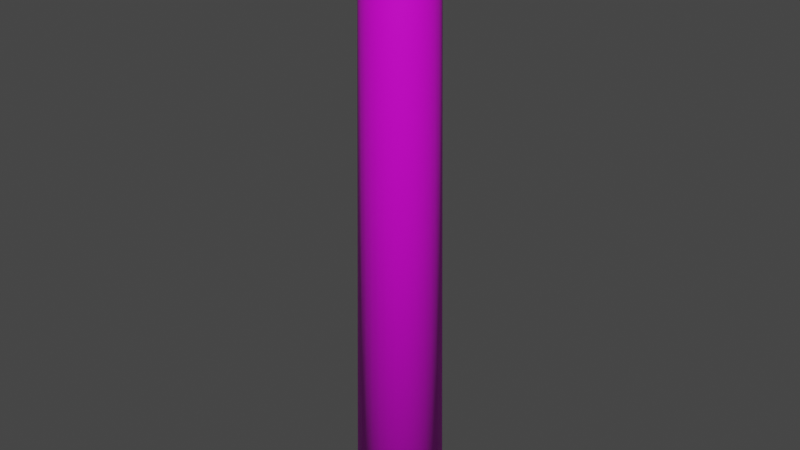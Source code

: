 # Source: wand.blend  (saved by Blender 2.83.18; exported with 4.5.12 LTS)
import bpy
from mathutils import Matrix  # noqa: F401  (used for matrix-valued properties, if any)

bpy.ops.wm.read_factory_settings(use_empty=True)
scene = bpy.context.scene
scene.name = 'Scene'

# ---- collections
col_collection = bpy.data.collections.new('Collection'); scene.collection.children.link(col_collection)

# ---- images (referenced by path relative to the original .blend; pixels are not part of the script)
import os
ASSET_DIR = os.environ.get("B2B_ASSET_DIR", "")  # directory of the original .blend (textures are referenced by path, not embedded)
HERE = os.path.dirname(os.path.abspath(__file__))  # packed textures are extracted next to this script under _unpacked/

def load_image(name, relpath, width, height, colorspace="sRGB"):
    """Load a texture the original file referenced (path relative to the .blend, or extracted next to this script)."""
    p = next((c for c in (os.path.join(HERE, relpath), os.path.join(ASSET_DIR, relpath)) if relpath and os.path.exists(c)), "")
    if p:
        img = bpy.data.images.load(p, check_existing=True)
        img.name = name
    else:  # same state as the original file: an image datablock whose file is absent (Cycles renders it pink)
        img = bpy.data.images.new(name, width, height)
        img.source = "FILE"
        img.filepath = "//" + (relpath or name)
    img.colorspace_settings.name = colorspace
    return img
img_wand = load_image('wand', 'wand.png', 1024, 1024, 'sRGB')

# ---- materials (node trees are filled in below, after node groups)
mat_material_001 = bpy.data.materials.new('Material.001')
mat_material_001.use_transparent_shadow = False

# ---- material node trees
mat_material_001.use_nodes = True; mat_material_001.node_tree.nodes.clear()
_N = mat_material_001.node_tree.nodes; _L = mat_material_001.node_tree.links
n0 = _N.new('ShaderNodeBsdfPrincipled'); n0.name = 'Principled BSDF'; n0.location = (10, 300)
n0.distribution = 'GGX'
n0.subsurface_method = 'BURLEY'
n0.inputs[3].default_value = 1.45
n0.inputs[27].default_value = (0.0, 0.0, 0.0, 1.0)
n0.inputs[28].default_value = 1.0
n1 = _N.new('ShaderNodeOutputMaterial'); n1.name = 'Material Output'; n1.location = (300, 300)
n2 = _N.new('ShaderNodeTexImage'); n2.name = 'Image Texture'; n2.location = (-280, 270)
n2.image = img_wand
_L.new(n0.outputs[0], n1.inputs[0])
_L.new(n2.outputs[0], n0.inputs[0])
n1.is_active_output = True

# ---- world
world_world = bpy.data.worlds.new('World'); scene.world = world_world
world_world.use_nodes = True; world_world.node_tree.nodes.clear()
_N = world_world.node_tree.nodes; _L = world_world.node_tree.links
n0 = _N.new('ShaderNodeOutputWorld'); n0.name = 'World Output'; n0.location = (300, 300)
n1 = _N.new('ShaderNodeBackground'); n1.name = 'Background'; n1.location = (10, 300)
n1.inputs[0].default_value = (0.05088, 0.05088, 0.05088, 1.0)
_L.new(n1.outputs[0], n0.inputs[0])
n0.is_active_output = True
world_world.color = (0.05088, 0.05088, 0.05088)
world_world.use_sun_shadow = False
world_world.sun_shadow_jitter_overblur = 0.0

# ---- meshes
me_cylinder = bpy.data.meshes.new('Cylinder')
me_cylinder.from_pydata([(0.0, 1.0, -1.0), (2.455e-08, 0.7932, 11.58), (0.1951, 0.9808, -1.0), (0.1548, 0.778, 11.58), (0.3827, 0.9239, -1.0), (0.3036, 0.7329, 11.58), (0.5556, 0.8315, -1.0), (0.4407, 0.6596, 11.58), (0.7071, 0.7071, -1.0), (0.5609, 0.5609, 11.58), (0.8315, 0.5556, -1.0), (0.6596, 0.4407, 11.58), (0.9239, 0.3827, -1.0), (0.7329, 0.3036, 11.58), (0.9808, 0.1951, -1.0), (0.778, 0.1548, 11.58), (1.0, 7.55e-08, -1.0), (0.7932, 1.188e-07, 11.58), (0.9808, -0.1951, -1.0), (0.778, -0.1548, 11.58), (0.9239, -0.3827, -1.0), (0.7329, -0.3036, 11.58), (0.8315, -0.5556, -1.0), (0.6596, -0.4407, 11.58), (0.7071, -0.7071, -1.0), (0.5609, -0.5609, 11.58), (0.5556, -0.8315, -1.0), (0.4407, -0.6596, 11.58), (0.3827, -0.9239, -1.0), (0.3036, -0.7329, 11.58), (0.1951, -0.9808, -1.0), (0.1548, -0.778, 11.58), (-3.258e-07, -1.0, -1.0), (-2.339e-07, -0.7932, 11.58), (-0.1951, -0.9808, -1.0), (-0.1548, -0.778, 11.58), (-0.3827, -0.9239, -1.0), (-0.3036, -0.7329, 11.58), (-0.5556, -0.8315, -1.0), (-0.4407, -0.6596, 11.58), (-0.7071, -0.7071, -1.0), (-0.5609, -0.5609, 11.58), (-0.8315, -0.5556, -1.0), (-0.6596, -0.4407, 11.58), (-0.9239, -0.3827, -1.0), (-0.7329, -0.3036, 11.58), (-0.9808, -0.1951, -1.0), (-0.778, -0.1548, 11.58), (-1.0, 9.656e-07, -1.0), (-0.7932, 8.249e-07, 11.58), (-0.9808, 0.1951, -1.0), (-0.778, 0.1548, 11.58), (-0.9239, 0.3827, -1.0), (-0.7329, 0.3036, 11.58), (-0.8315, 0.5556, -1.0), (-0.6596, 0.4407, 11.58), (-0.7071, 0.7071, -1.0), (-0.5609, 0.5609, 11.58), (-0.5556, 0.8315, -1.0), (-0.4407, 0.6596, 11.58), (-0.3827, 0.9239, -1.0), (-0.3036, 0.7329, 11.58), (-0.1951, 0.9808, -1.0), (-0.1548, 0.778, 11.58), (0.1892, 0.9513, 12.41), (1.808e-07, 0.9699, 12.41), (0.3712, 0.8961, 12.41), (0.5389, 0.8065, 12.41), (0.6858, 0.6858, 12.41), (0.8065, 0.5389, 12.41), (0.8961, 0.3712, 12.41), (0.9513, 0.1892, 12.41), (0.9699, 7.765e-08, 12.41), (0.9513, -0.1892, 12.41), (0.8961, -0.3712, 12.41), (0.8065, -0.5389, 12.41), (0.6858, -0.6858, 12.41), (0.5389, -0.8065, 12.41), (0.3712, -0.8961, 12.41), (0.1892, -0.9513, 12.41), (-1.352e-07, -0.9699, 12.41), (-0.1892, -0.9513, 12.41), (-0.3712, -0.8961, 12.41), (-0.5389, -0.8065, 12.41), (-0.6858, -0.6858, 12.41), (-0.8065, -0.5389, 12.41), (-0.8961, -0.3712, 12.41), (-0.9513, -0.1892, 12.41), (-0.9699, 9.41e-07, 12.41), (-0.9513, 0.1892, 12.41), (-0.8961, 0.3712, 12.41), (-0.8065, 0.5389, 12.41), (-0.6858, 0.6858, 12.41), (-0.5389, 0.8065, 12.41), (-0.3712, 0.8961, 12.41), (-0.1892, 0.9513, 12.41), (0.1236, 0.6212, 12.96), (-1.904e-07, 0.6334, 12.96), (0.2424, 0.5852, 12.96), (0.3519, 0.5267, 12.96), (0.4479, 0.4479, 12.96), (0.5267, 0.3519, 12.96), (0.5852, 0.2424, 12.96), (0.6212, 0.1236, 12.96), (0.6334, 1.56e-07, 12.96), (0.6212, -0.1236, 12.96), (0.5852, -0.2424, 12.96), (0.5267, -0.3519, 12.96), (0.4479, -0.4479, 12.96), (0.3519, -0.5267, 12.96), (0.2424, -0.5852, 12.96), (0.1236, -0.6212, 12.96), (-3.968e-07, -0.6334, 12.96), (-0.1236, -0.6212, 12.96), (-0.2424, -0.5852, 12.96), (-0.3519, -0.5267, 12.96), (-0.4479, -0.4479, 12.96), (-0.5267, -0.3519, 12.96), (-0.5852, -0.2424, 12.96), (-0.6212, -0.1236, 12.96), (-0.6334, 7.198e-07, 12.96), (-0.6212, 0.1236, 12.96), (-0.5852, 0.2424, 12.96), (-0.5267, 0.3519, 12.96), (-0.4479, 0.4479, 12.96), (-0.3519, 0.5267, 12.96), (-0.2424, 0.5852, 12.96), (-0.1236, 0.6212, 12.96)], [], [(0, 1, 3, 2), (2, 3, 5, 4), (4, 5, 7, 6), (6, 7, 9, 8), (8, 9, 11, 10), (10, 11, 13, 12), (12, 13, 15, 14), (14, 15, 17, 16), (16, 17, 19, 18), (18, 19, 21, 20), (20, 21, 23, 22), (22, 23, 25, 24), (24, 25, 27, 26), (26, 27, 29, 28), (28, 29, 31, 30), (30, 31, 33, 32), (32, 33, 35, 34), (34, 35, 37, 36), (36, 37, 39, 38), (38, 39, 41, 40), (40, 41, 43, 42), (42, 43, 45, 44), (44, 45, 47, 46), (46, 47, 49, 48), (48, 49, 51, 50), (50, 51, 53, 52), (52, 53, 55, 54), (54, 55, 57, 56), (56, 57, 59, 58), (58, 59, 61, 60), (5, 3, 64, 66), (60, 61, 63, 62), (62, 63, 1, 0), (0, 2, 4, 6, 8, 10, 12, 14, 16, 18, 20, 22, 24, 26, 28, 30, 32, 34, 36, 38, 40, 42, 44, 46, 48, 50, 52, 54, 56, 58, 60, 62), (81, 80, 112, 113), (23, 21, 74, 75), (41, 39, 83, 84), (59, 57, 92, 93), (15, 13, 70, 71), (33, 31, 79, 80), (51, 49, 88, 89), (7, 5, 66, 67), (25, 23, 75, 76), (43, 41, 84, 85), (61, 59, 93, 94), (17, 15, 71, 72), (35, 33, 80, 81), (53, 51, 89, 90), (9, 7, 67, 68), (27, 25, 76, 77), (45, 43, 85, 86), (63, 61, 94, 95), (19, 17, 72, 73), (37, 35, 81, 82), (55, 53, 90, 91), (11, 9, 68, 69), (29, 27, 77, 78), (47, 45, 86, 87), (3, 1, 65, 64), (1, 63, 95, 65), (21, 19, 73, 74), (39, 37, 82, 83), (57, 55, 91, 92), (13, 11, 69, 70), (31, 29, 78, 79), (49, 47, 87, 88), (96, 97, 127, 126, 125, 124, 123, 122, 121, 120, 119, 118, 117, 116, 115, 114, 113, 112, 111, 110, 109, 108, 107, 106, 105, 104, 103, 102, 101, 100, 99, 98), (68, 67, 99, 100), (95, 94, 126, 127), (82, 81, 113, 114), (69, 68, 100, 101), (65, 95, 127, 97), (83, 82, 114, 115), (70, 69, 101, 102), (84, 83, 115, 116), (71, 70, 102, 103), (85, 84, 116, 117), (72, 71, 103, 104), (86, 85, 117, 118), (73, 72, 104, 105), (87, 86, 118, 119), (74, 73, 105, 106), (88, 87, 119, 120), (75, 74, 106, 107), (89, 88, 120, 121), (76, 75, 107, 108), (90, 89, 121, 122), (77, 76, 108, 109), (91, 90, 122, 123), (78, 77, 109, 110), (64, 65, 97, 96), (92, 91, 123, 124), (79, 78, 110, 111), (66, 64, 96, 98), (93, 92, 124, 125), (80, 79, 111, 112), (67, 66, 98, 99), (94, 93, 125, 126)])
me_cylinder.polygons.foreach_set('use_smooth', [True] * 98)
_uv = me_cylinder.uv_layers.new(name='UVMap')
_uv.uv.foreach_set('vector', [0.2733, 0.7658, 0.04687, 0.8986, 0.03524, 0.8705, 0.2834, 0.7844, 0.2834, 0.7844, 0.03524, 0.8705, 0.02929, 0.8407, 0.2895, 0.8046, 0.2895, 0.8046, 0.02929, 0.8407, 0.02928, 0.8102, 0.2915, 0.8257, 0.2915, 0.8257, 0.02928, 0.8102, 0.0352, 0.7804, 0.2894, 0.8467, 0.2894, 0.8467, 0.0352, 0.7804, 0.04681, 0.7523, 0.2831, 0.8668, 0.2831, 0.8668, 0.04681, 0.7523, 0.06368, 0.727, 0.2729, 0.8853, 0.2729, 0.8853, 0.06368, 0.727, 0.08514, 0.7055, 0.2592, 0.9014, 0.2592, 0.9014, 0.08514, 0.7055, 0.1104, 0.6887, 0.2431, 0.915, 0.2431, 0.915, 0.1104, 0.6887, 0.1385, 0.6771, 0.2246, 0.9252, 0.2246, 0.9252, 0.1385, 0.6771, 0.1684, 0.6711, 0.2044, 0.9314, 0.2044, 0.9314, 0.1684, 0.6711, 0.1988, 0.6711, 0.1834, 0.9334, 0.1834, 0.9334, 0.1988, 0.6711, 0.2287, 0.6771, 0.1624, 0.9314, 0.1624, 0.9314, 0.2287, 0.6771, 0.2568, 0.6887, 0.1422, 0.9252, 0.1422, 0.9252, 0.2568, 0.6887, 0.2821, 0.7056, 0.1236, 0.9151, 0.1236, 0.9151, 0.2821, 0.7056, 0.3036, 0.7271, 0.1075, 0.9014, 0.1075, 0.9014, 0.3036, 0.7271, 0.3205, 0.7524, 0.09394, 0.8853, 0.09394, 0.8853, 0.3205, 0.7524, 0.3321, 0.7805, 0.08391, 0.8667, 0.08391, 0.8667, 0.3321, 0.7805, 0.3381, 0.8104, 0.07769, 0.8465, 0.07769, 0.8465, 0.3381, 0.8104, 0.3381, 0.8409, 0.07565, 0.8254, 0.07565, 0.8254, 0.3381, 0.8409, 0.3321, 0.8707, 0.0778, 0.8044, 0.0778, 0.8044, 0.3321, 0.8707, 0.3205, 0.8988, 0.08413, 0.7842, 0.08413, 0.7842, 0.3205, 0.8988, 0.3036, 0.9241, 0.09436, 0.7658, 0.09436, 0.7658, 0.3036, 0.9241, 0.2822, 0.9456, 0.1081, 0.7497, 0.1081, 0.7497, 0.2822, 0.9456, 0.2569, 0.9625, 0.1242, 0.7361, 0.1242, 0.7361, 0.2569, 0.9625, 0.2288, 0.9741, 0.1427, 0.726, 0.1427, 0.726, 0.2288, 0.9741, 0.1989, 0.98, 0.1629, 0.7197, 0.1629, 0.7197, 0.1989, 0.98, 0.1685, 0.9799, 0.1839, 0.7176, 0.1839, 0.7176, 0.1685, 0.9799, 0.1386, 0.974, 0.2049, 0.7197, 0.2049, 0.7197, 0.1386, 0.974, 0.1105, 0.9623, 0.2251, 0.7259, 0.2251, 0.7259, 0.1105, 0.9623, 0.08524, 0.9454, 0.2437, 0.736, 0.7958, 0.2878, 0.7738, 0.2835, 0.7967, 0.2063, 0.8031, 0.2077, 0.2437, 0.736, 0.08524, 0.9454, 0.06376, 0.9239, 0.2597, 0.7497, 0.2597, 0.7497, 0.06376, 0.9239, 0.04687, 0.8986, 0.2733, 0.7658, 0.2733, 0.7658, 0.2834, 0.7844, 0.2895, 0.8046, 0.2915, 0.8257, 0.2894, 0.8467, 0.2831, 0.8668, 0.2729, 0.8853, 0.2592, 0.9014, 0.2431, 0.915, 0.2246, 0.9252, 0.2044, 0.9314, 0.1834, 0.9334, 0.1624, 0.9314, 0.1422, 0.9252, 0.1236, 0.9151, 0.1075, 0.9014, 0.09394, 0.8853, 0.08391, 0.8667, 0.07769, 0.8465, 0.07565, 0.8254, 0.0778, 0.8044, 0.08413, 0.7842, 0.09436, 0.7658, 0.1081, 0.7497, 0.1242, 0.7361, 0.1427, 0.726, 0.1629, 0.7197, 0.1839, 0.7176, 0.2049, 0.7197, 0.2251, 0.7259, 0.2437, 0.736, 0.2597, 0.7497, 0.8172, 0.1424, 0.8233, 0.145, 0.8147, 0.161, 0.8119, 0.1597, 0.9204, 0.1632, 0.9204, 0.1855, 0.8403, 0.1782, 0.8405, 0.1716, 0.7738, 0.06526, 0.7958, 0.0609, 0.8042, 0.1409, 0.7977, 0.1421, 0.7064, 0.2281, 0.6978, 0.2075, 0.7746, 0.1836, 0.777, 0.1897, 0.8951, 0.2467, 0.8793, 0.2625, 0.8279, 0.2007, 0.8326, 0.1961, 0.8607, 0.07381, 0.8793, 0.08623, 0.8287, 0.1487, 0.8233, 0.145, 0.6978, 0.1413, 0.7064, 0.1206, 0.7775, 0.1581, 0.7749, 0.1641, 0.8181, 0.2878, 0.7958, 0.2878, 0.8031, 0.2077, 0.8097, 0.2078, 0.9161, 0.1413, 0.9204, 0.1632, 0.8405, 0.1716, 0.8393, 0.1651, 0.7532, 0.07381, 0.7738, 0.06526, 0.7977, 0.1421, 0.7916, 0.1445, 0.7188, 0.2467, 0.7064, 0.2281, 0.777, 0.1897, 0.7806, 0.1953, 0.9075, 0.2281, 0.8951, 0.2467, 0.8326, 0.1961, 0.8363, 0.1907, 0.84, 0.06526, 0.8607, 0.07381, 0.8233, 0.145, 0.8172, 0.1424, 0.6935, 0.1632, 0.6978, 0.1413, 0.7749, 0.1641, 0.7735, 0.1705, 0.84, 0.2835, 0.8181, 0.2878, 0.8097, 0.2078, 0.8162, 0.2067, 0.9075, 0.1206, 0.9161, 0.1413, 0.8393, 0.1651, 0.8368, 0.159, 0.7346, 0.08623, 0.7532, 0.07381, 0.7916, 0.1445, 0.786, 0.1481, 0.7346, 0.2625, 0.7188, 0.2467, 0.7806, 0.1953, 0.7852, 0.2, 0.9161, 0.2075, 0.9075, 0.2281, 0.8363, 0.1907, 0.839, 0.1846, 0.8181, 0.0609, 0.84, 0.06526, 0.8172, 0.1424, 0.8108, 0.141, 0.6935, 0.1855, 0.6935, 0.1632, 0.7735, 0.1705, 0.7734, 0.1771, 0.8607, 0.2749, 0.84, 0.2835, 0.8162, 0.2067, 0.8223, 0.2042, 0.8951, 0.102, 0.9075, 0.1206, 0.8368, 0.159, 0.8333, 0.1535, 0.7188, 0.102, 0.7346, 0.08623, 0.786, 0.1481, 0.7813, 0.1526, 0.7738, 0.2835, 0.7532, 0.2749, 0.7906, 0.2037, 0.7967, 0.2063, 0.7532, 0.2749, 0.7346, 0.2625, 0.7852, 0.2, 0.7906, 0.2037, 0.9204, 0.1855, 0.9161, 0.2075, 0.839, 0.1846, 0.8403, 0.1782, 0.7958, 0.0609, 0.8181, 0.0609, 0.8108, 0.141, 0.8042, 0.1409, 0.6978, 0.2075, 0.6935, 0.1855, 0.7734, 0.1771, 0.7746, 0.1836, 0.8793, 0.2625, 0.8607, 0.2749, 0.8223, 0.2042, 0.8279, 0.2007, 0.8793, 0.08623, 0.8951, 0.102, 0.8333, 0.1535, 0.8287, 0.1487, 0.7064, 0.1206, 0.7188, 0.102, 0.7813, 0.1526, 0.7775, 0.1581, 0.802, 0.189, 0.7992, 0.1878, 0.7967, 0.186, 0.7946, 0.1838, 0.793, 0.1813, 0.792, 0.1784, 0.7915, 0.1754, 0.7916, 0.1724, 0.7922, 0.1694, 0.7935, 0.1667, 0.7952, 0.1642, 0.7975, 0.1621, 0.8, 0.1605, 0.8029, 0.1594, 0.8059, 0.159, 0.8089, 0.1591, 0.8119, 0.1597, 0.8147, 0.161, 0.8172, 0.1627, 0.8193, 0.1649, 0.8209, 0.1675, 0.8219, 0.1703, 0.8224, 0.1733, 0.8223, 0.1763, 0.8216, 0.1793, 0.8204, 0.182, 0.8186, 0.1845, 0.8164, 0.1866, 0.8138, 0.1882, 0.811, 0.1893, 0.808, 0.1898, 0.8049, 0.1897, 0.8162, 0.2067, 0.8097, 0.2078, 0.808, 0.1898, 0.811, 0.1893, 0.7852, 0.2, 0.7806, 0.1953, 0.7946, 0.1838, 0.7967, 0.186, 0.8108, 0.141, 0.8172, 0.1424, 0.8119, 0.1597, 0.8089, 0.1591, 0.8223, 0.2042, 0.8162, 0.2067, 0.811, 0.1893, 0.8138, 0.1882, 0.7906, 0.2037, 0.7852, 0.2, 0.7967, 0.186, 0.7992, 0.1878, 0.8042, 0.1409, 0.8108, 0.141, 0.8089, 0.1591, 0.8059, 0.159, 0.8279, 0.2007, 0.8223, 0.2042, 0.8138, 0.1882, 0.8164, 0.1866, 0.7977, 0.1421, 0.8042, 0.1409, 0.8059, 0.159, 0.8029, 0.1594, 0.8326, 0.1961, 0.8279, 0.2007, 0.8164, 0.1866, 0.8186, 0.1845, 0.7916, 0.1445, 0.7977, 0.1421, 0.8029, 0.1594, 0.8, 0.1605, 0.8363, 0.1907, 0.8326, 0.1961, 0.8186, 0.1845, 0.8204, 0.182, 0.786, 0.1481, 0.7916, 0.1445, 0.8, 0.1605, 0.7975, 0.1621, 0.839, 0.1846, 0.8363, 0.1907, 0.8204, 0.182, 0.8216, 0.1793, 0.7813, 0.1526, 0.786, 0.1481, 0.7975, 0.1621, 0.7952, 0.1642, 0.8403, 0.1782, 0.839, 0.1846, 0.8216, 0.1793, 0.8223, 0.1763, 0.7775, 0.1581, 0.7813, 0.1526, 0.7952, 0.1642, 0.7935, 0.1667, 0.8405, 0.1716, 0.8403, 0.1782, 0.8223, 0.1763, 0.8224, 0.1733, 0.7749, 0.1641, 0.7775, 0.1581, 0.7935, 0.1667, 0.7922, 0.1694, 0.8393, 0.1651, 0.8405, 0.1716, 0.8224, 0.1733, 0.8219, 0.1703, 0.7735, 0.1705, 0.7749, 0.1641, 0.7922, 0.1694, 0.7916, 0.1724, 0.8368, 0.159, 0.8393, 0.1651, 0.8219, 0.1703, 0.8209, 0.1675, 0.7734, 0.1771, 0.7735, 0.1705, 0.7916, 0.1724, 0.7915, 0.1754, 0.8333, 0.1535, 0.8368, 0.159, 0.8209, 0.1675, 0.8193, 0.1649, 0.7967, 0.2063, 0.7906, 0.2037, 0.7992, 0.1878, 0.802, 0.189, 0.7746, 0.1836, 0.7734, 0.1771, 0.7915, 0.1754, 0.792, 0.1784, 0.8287, 0.1487, 0.8333, 0.1535, 0.8193, 0.1649, 0.8172, 0.1627, 0.8031, 0.2077, 0.7967, 0.2063, 0.802, 0.189, 0.8049, 0.1897, 0.777, 0.1897, 0.7746, 0.1836, 0.792, 0.1784, 0.793, 0.1813, 0.8233, 0.145, 0.8287, 0.1487, 0.8172, 0.1627, 0.8147, 0.161, 0.8097, 0.2078, 0.8031, 0.2077, 0.8049, 0.1897, 0.808, 0.1898, 0.7806, 0.1953, 0.777, 0.1897, 0.793, 0.1813, 0.7946, 0.1838])
me_cylinder.materials.append(mat_material_001)
me_cylinder.use_remesh_fix_poles = True
me_cylinder.use_remesh_preserve_attributes = False
me_cylinder.use_mirror_vertex_groups = False
me_cylinder.use_paint_bone_selection = False
me_cylinder.use_paint_mask = True
me_cylinder.update()

# ---- objects
ob_cylinder = bpy.data.objects.new('Cylinder', me_cylinder)

# ---- transforms, parenting, visibility, modifiers, constraints
ob_cylinder.location = (0.0, 0.0, 0.0)
ob_cylinder.lineart.crease_threshold = 0.0

# ---- collection membership
col_collection.objects.link(ob_cylinder)

# ---- scene / render settings (as saved in the file)
scene.frame_start = 1; scene.frame_end = 250; scene.frame_set(1)
scene.render.engine = 'BLENDER_EEVEE_NEXT'
scene.cycles.use_denoising = False
scene.cycles.samples = 128
scene.cycles.sampling_pattern = 'TABULATED_SOBOL'
scene.cycles.use_adaptive_sampling = False
scene.cycles.use_light_tree = False
scene.view_settings.view_transform = 'Filmic'
bpy.context.view_layer.update()

# ---- added for rendering (the .blend has no active camera and no usable light): camera, sun
cam_auto = bpy.data.cameras.new('AutoCamera')
cam_auto.lens = 50.0
cam_auto.sensor_width = 36.0
cam_auto.clip_end = 1000.0
ob_auto_camera = bpy.data.objects.new('AutoCamera', cam_auto)
scene.collection.objects.link(ob_auto_camera)
ob_auto_camera.location = (13.1819, -15.8183, 16.5273)
ob_auto_camera.rotation_euler = (1.09748, -7.21219e-08, 0.694738)
scene.camera = ob_auto_camera
light_auto_sun = bpy.data.lights.new('AutoSun', 'SUN')
light_auto_sun.energy = 3.0
light_auto_sun.angle = 0.0523599
ob_auto_sun = bpy.data.objects.new('AutoSun', light_auto_sun)
scene.collection.objects.link(ob_auto_sun)
ob_auto_sun.rotation_euler = (0.872665, 0.174533, 0.523599)
bpy.context.view_layer.update()
